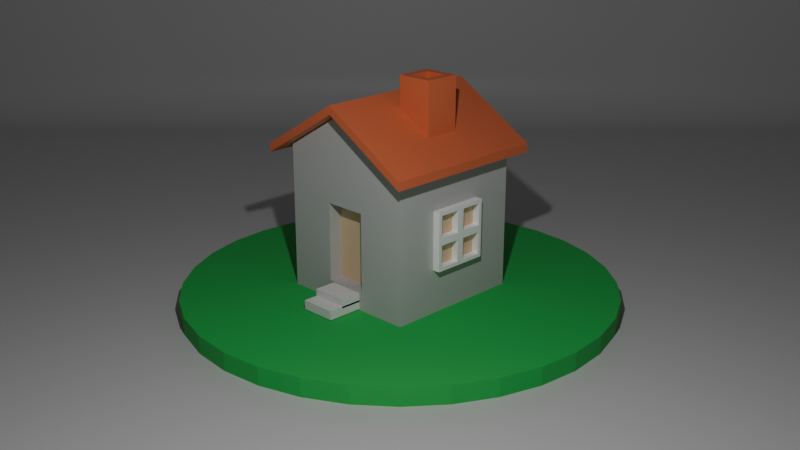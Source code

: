 # Source: recipe03.blend  (saved by Blender 5.0.118; exported with 4.5.12 LTS)
import bpy
from mathutils import Matrix  # noqa: F401  (used for matrix-valued properties, if any)

bpy.ops.wm.read_factory_settings(use_empty=True)
scene = bpy.context.scene
scene.name = 'Scene'

# ---- collections
col_collection = bpy.data.collections.new('Collection'); scene.collection.children.link(col_collection)

# ---- materials (node trees are filled in below, after node groups)
mat_lightgray = bpy.data.materials.new('lightgray')
mat_gray = bpy.data.materials.new('gray')
mat_light = bpy.data.materials.new('light')
mat_white = bpy.data.materials.new('white')
mat_brick_color = bpy.data.materials.new('brick color')
mat_green = bpy.data.materials.new('green')

# ---- node groups
ng_smooth_by_angle = bpy.data.node_groups.new('Smooth by Angle', 'GeometryNodeTree')
_s = ng_smooth_by_angle.interface.new_socket(name='Mesh', in_out='OUTPUT', socket_type='NodeSocketGeometry')
_s = ng_smooth_by_angle.interface.new_socket(name='Mesh', in_out='INPUT', socket_type='NodeSocketGeometry')
_s = ng_smooth_by_angle.interface.new_socket(name='Angle', in_out='INPUT', socket_type='NodeSocketFloat')
_s.subtype = 'ANGLE'
_s.default_value = 0.5236
_s.min_value = 0.0
_s.max_value = 3.142
_s.description = 'Maximum face angle for smooth edges'
_s = ng_smooth_by_angle.interface.new_socket(name='Ignore Sharpness', in_out='INPUT', socket_type='NodeSocketBool')
_s.force_non_field = True
ng_smooth_by_angle.is_modifier = True
_N = ng_smooth_by_angle.nodes; _L = ng_smooth_by_angle.links
n0 = _N.new('GeometryNodeSetShadeSmooth'); n0.name = 'Set Shade Smooth'; n0.location = (120, -80)
n0.domain = 'EDGE'
n1 = _N.new('GeometryNodeSetShadeSmooth'); n1.name = 'Set Shade Smooth.001'; n1.location = (300, -80)
n2 = _N.new('NodeGroupOutput'); n2.name = 'Group Output'; n2.location = (480, -80)
n3 = _N.new('GeometryNodeInputMeshEdgeAngle'); n3.name = 'Edge Angle'; n3.location = (-440, -240)
n4 = _N.new('NodeGroupInput'); n4.name = 'Group Input'; n4.location = (-80, -80)
n5 = _N.new('GeometryNodeInputEdgeSmooth'); n5.name = 'Is Edge Smooth'; n5.location = (-260, -120)
n6 = _N.new('GeometryNodeInputShadeSmooth'); n6.name = 'Is Shade Smooth'; n6.location = (-440, -397)
n7 = _N.new('FunctionNodeCompare'); n7.name = 'Compare'; n7.location = (-260, -260)
n7.operation = 'LESS_EQUAL'
n7.inputs[6].default_value = (0.0, 0.0, 0.0, 0.0)
n7.inputs[7].default_value = (0.0, 0.0, 0.0, 0.0)
n8 = _N.new('FunctionNodeBooleanMath'); n8.name = 'Boolean Math.001'; n8.location = (-80, -260)
n9 = _N.new('NodeGroupInput'); n9.name = 'Group Input.001'; n9.location = (-440, -329)
n10 = _N.new('NodeGroupInput'); n10.name = 'Group Input.002'; n10.location = (-259, -189)
n11 = _N.new('FunctionNodeBooleanMath'); n11.name = 'Boolean Math'; n11.location = (-80, -149)
n11.operation = 'OR'
n12 = _N.new('FunctionNodeBooleanMath'); n12.name = 'Boolean Math.002'; n12.location = (-260, -380)
n12.operation = 'OR'
n13 = _N.new('NodeGroupInput'); n13.name = 'Group Input.003'; n13.location = (-440, -460)
_L.new(n3.outputs[0], n7.inputs[0])
_L.new(n1.outputs[0], n2.inputs[0])
_L.new(n9.outputs[1], n7.inputs[1])
_L.new(n7.outputs[0], n8.inputs[0])
_L.new(n4.outputs[0], n0.inputs[0])
_L.new(n0.outputs[0], n1.inputs[0])
_L.new(n8.outputs[0], n0.inputs[2])
_L.new(n10.outputs[2], n11.inputs[1])
_L.new(n5.outputs[0], n11.inputs[0])
_L.new(n11.outputs[0], n0.inputs[1])
_L.new(n13.outputs[2], n12.inputs[1])
_L.new(n6.outputs[0], n12.inputs[0])
_L.new(n12.outputs[0], n8.inputs[1])
n2.is_active_output = True

# ---- material node trees
mat_lightgray.use_nodes = True; mat_lightgray.node_tree.nodes.clear()
_N = mat_lightgray.node_tree.nodes; _L = mat_lightgray.node_tree.links
n0 = _N.new('ShaderNodeBsdfPrincipled'); n0.name = 'プリンシプルBSDF'; n0.location = (-200, 100)
n0.inputs[0].default_value = (0.6038, 0.6038, 0.6038, 1.0)
n1 = _N.new('ShaderNodeOutputMaterial'); n1.name = 'マテリアル出力'; n1.location = (200, 100)
_L.new(n0.outputs[0], n1.inputs[0])
n1.is_active_output = True
mat_gray.use_nodes = True; mat_gray.node_tree.nodes.clear()
_N = mat_gray.node_tree.nodes; _L = mat_gray.node_tree.links
n0 = _N.new('ShaderNodeBsdfPrincipled'); n0.name = 'プリンシプルBSDF'; n0.location = (-200, 100)
n0.inputs[0].default_value = (0.5271, 0.5271, 0.5271, 1.0)
n1 = _N.new('ShaderNodeOutputMaterial'); n1.name = 'マテリアル出力'; n1.location = (200, 100)
_L.new(n0.outputs[0], n1.inputs[0])
n1.is_active_output = True
mat_light.use_nodes = True; mat_light.node_tree.nodes.clear()
_N = mat_light.node_tree.nodes; _L = mat_light.node_tree.links
n0 = _N.new('ShaderNodeBsdfPrincipled'); n0.name = 'プリンシプルBSDF'; n0.location = (-200, 100)
n0.inputs[0].default_value = (0.7874, 0.5636, 0.3547, 1.0)
n1 = _N.new('ShaderNodeOutputMaterial'); n1.name = 'マテリアル出力'; n1.location = (200, 100)
_L.new(n0.outputs[0], n1.inputs[0])
n1.is_active_output = True
mat_white.use_nodes = True; mat_white.node_tree.nodes.clear()
_N = mat_white.node_tree.nodes; _L = mat_white.node_tree.links
n0 = _N.new('ShaderNodeBsdfPrincipled'); n0.name = 'プリンシプルBSDF'; n0.location = (-200, 100)
n0.inputs[0].default_value = (1.0, 1.0, 1.0, 1.0)
n1 = _N.new('ShaderNodeOutputMaterial'); n1.name = 'マテリアル出力'; n1.location = (200, 100)
_L.new(n0.outputs[0], n1.inputs[0])
n1.is_active_output = True
mat_brick_color.use_nodes = True; mat_brick_color.node_tree.nodes.clear()
_N = mat_brick_color.node_tree.nodes; _L = mat_brick_color.node_tree.links
n0 = _N.new('ShaderNodeBsdfPrincipled'); n0.name = 'プリンシプルBSDF'; n0.location = (-200, 100)
n0.inputs[0].default_value = (0.7389, 0.1657, 0.06574, 1.0)
n1 = _N.new('ShaderNodeOutputMaterial'); n1.name = 'マテリアル出力'; n1.location = (200, 100)
_L.new(n0.outputs[0], n1.inputs[0])
n1.is_active_output = True
mat_green.use_nodes = True; mat_green.node_tree.nodes.clear()
_N = mat_green.node_tree.nodes; _L = mat_green.node_tree.links
n0 = _N.new('ShaderNodeBsdfPrincipled'); n0.name = 'プリンシプルBSDF'; n0.location = (-200, 100)
n0.inputs[0].default_value = (0.02934, 0.5225, 0.08794, 1.0)
n0.inputs[2].default_value = 0.75
n1 = _N.new('ShaderNodeOutputMaterial'); n1.name = 'マテリアル出力'; n1.location = (200, 100)
_L.new(n0.outputs[0], n1.inputs[0])
n1.is_active_output = True

# ---- world
world_world = bpy.data.worlds.new('World'); scene.world = world_world
world_world.use_nodes = True; world_world.node_tree.nodes.clear()
_N = world_world.node_tree.nodes; _L = world_world.node_tree.links
n0 = _N.new('ShaderNodeOutputWorld'); n0.name = 'World Output'; n0.location = (200, 100)
n1 = _N.new('ShaderNodeBackground'); n1.name = 'Background'; n1.location = (-200, 100)
n1.inputs[0].default_value = (0.05088, 0.05088, 0.05088, 1.0)
_L.new(n1.outputs[0], n0.inputs[0])
n0.is_active_output = True
world_world.color = (0.05088, 0.05088, 0.05088)
world_world.sun_shadow_jitter_overblur = 0.0

# ---- cameras
cam_camera = bpy.data.cameras.new('Camera')
cam_camera.clip_end = 100.0
cam_camera.ortho_scale = 7.314

# ---- lights
light_light = bpy.data.lights.new('Light', 'POINT')
light_light.energy = 1000.0
light_light.shadow_soft_size = 0.1

# ---- meshes
me_x = bpy.data.meshes.new('平面')
me_x.from_pydata([(-1.0, -1.0, 0.0), (1.0, -1.0, 0.0), (-1.0, 1.0, 1.0), (1.0, 1.0, 1.0), (-1.0, 0.9, 0.0), (-1.0, 1.0, 0.1), (-1.0, 0.9309, 0.004894), (-1.0, 0.9588, 0.0191), (-1.0, 0.9809, 0.04122), (-1.0, 0.9951, 0.0691), (1.0, 1.0, 0.1), (1.0, 0.9, 0.0), (1.0, 0.9951, 0.0691), (1.0, 0.9809, 0.04122), (1.0, 0.9588, 0.0191), (1.0, 0.9309, 0.004894)], [], [(10, 5, 9, 12), (12, 9, 8, 13), (13, 8, 7, 14), (14, 7, 6, 15), (15, 6, 4, 11), (0, 1, 11, 4), (5, 10, 3, 2)])
me_x.polygons.foreach_set('use_smooth', [True] * 7)
_uv = me_x.uv_layers.new(name='UVマップ')
_uv.uv.foreach_set('vector', [1.0, 1.0, 0.0, 1.0, 0.0, 1.0, 1.0, 1.0, 1.0, 1.0, 0.0, 1.0, 0.0, 1.0, 1.0, 1.0, 1.0, 1.0, 0.0, 1.0, 0.0, 0.9794, 1.0, 0.9794, 1.0, 0.9794, 0.0, 0.9794, 0.0, 0.9655, 1.0, 0.9655, 1.0, 0.9655, 0.0, 0.9655, 0.0, 0.95, 1.0, 0.95, 0.0, 0.0, 1.0, 0.0, 1.0, 0.95, 0.0, 0.95, 0.0, 1.0, 1.0, 1.0, 1.0, 1.0, 0.0, 1.0])
me_x.materials.append(mat_lightgray)
me_x.update()
me_x_1 = bpy.data.meshes.new('立方体')
me_x_1.from_pydata([(-0.3, -1.0, -0.74), (-0.3, -1.0, 0.34), (-1.0, 1.0, -1.0), (-1.0, 1.0, 1.0), (0.3, -1.0, -0.74), (0.3, -1.0, 0.34), (1.0, 0.4, -0.4), (1.0, 0.4, 0.4), (-1.0, -1.0, -1.0), (-1.0, -1.0, 1.0), (1.0, -0.4, 0.4), (1.0, -0.4, -0.4), (-0.3, -0.8, -0.74), (-0.3, -0.8, 0.34), (0.3, -0.8, 0.34), (0.3, -0.8, -0.74), (0.0, 1.0, -1.0), (0.0, 1.0, 1.6), (0.0, -1.0, -1.0), (0.0, -1.0, 1.6), (0.0, -1.0, -0.74), (0.0, -1.0, 0.34), (0.0, -0.8, -0.74), (0.0, -0.8, 0.34), (1.0, 1.0, 1.0), (1.0, 1.0, -1.0), (1.0, -1.0, -1.0), (1.0, -1.0, 1.0), (1.0, 0.4, 0.0), (1.0, 0.0, -0.4), (1.0, 0.0, 0.4), (1.0, -0.4, 0.0), (1.0, -0.05, 0.05), (1.0, -0.05, 0.35), (1.0, -0.35, 0.35), (1.0, -0.35, 0.05), (1.0, -0.05, -0.35), (1.0, -0.05, -0.05), (1.0, -0.35, -0.05), (1.0, -0.35, -0.35), (1.0, 0.35, -0.35), (1.0, 0.35, -0.05), (1.0, 0.05, -0.05), (1.0, 0.05, -0.35), (1.0, 0.35, 0.05), (1.0, 0.35, 0.35), (1.0, 0.05, 0.35), (1.0, 0.05, 0.05), (1.1, 0.4, 0.0), (1.1, 0.4, -0.4), (1.1, 0.0, -0.4), (1.1, 0.0, 0.4), (1.1, -0.4, 0.4), (1.1, -0.4, 0.0), (1.1, -0.4, -0.4), (1.1, 0.4, 0.4), (1.1, 0.0, 0.0), (1.1, -0.05, 0.35), (1.1, -0.05, 0.05), (1.1, -0.35, 0.05), (1.1, -0.35, 0.35), (1.1, -0.05, -0.05), (1.1, -0.05, -0.35), (1.1, -0.35, -0.35), (1.1, -0.35, -0.05), (1.1, 0.35, -0.05), (1.1, 0.35, -0.35), (1.1, 0.05, -0.35), (1.1, 0.05, -0.05), (1.1, 0.35, 0.35), (1.1, 0.35, 0.05), (1.1, 0.05, 0.05), (1.1, 0.05, 0.35)], [], [(8, 9, 3, 2), (16, 17, 24, 25), (32, 33, 34, 35), (21, 1, 13, 23), (16, 25, 26, 18), (17, 3, 9, 19), (0, 1, 9, 8), (5, 4, 26, 27), (20, 0, 8, 18), (21, 5, 27, 19), (22, 23, 13, 12), (4, 5, 14, 15), (20, 4, 15, 22), (1, 0, 12, 13), (0, 20, 22, 12), (15, 14, 23, 22), (1, 21, 19, 9), (4, 20, 18, 26), (24, 17, 19, 27), (2, 16, 18, 8), (5, 21, 23, 14), (2, 3, 17, 16), (7, 28, 6, 25, 24), (6, 29, 11, 26, 25), (10, 30, 7, 24, 27), (11, 31, 10, 27, 26), (36, 37, 38, 39), (40, 41, 42, 43), (44, 45, 46, 47), (41, 40, 66, 65), (32, 35, 59, 58), (30, 10, 52, 51), (37, 36, 62, 61), (11, 29, 50, 54), (33, 32, 58, 57), (29, 6, 49, 50), (28, 7, 55, 48), (6, 28, 48, 49), (47, 46, 72, 71), (43, 42, 68, 67), (46, 45, 69, 72), (39, 38, 64, 63), (42, 41, 65, 68), (35, 34, 60, 59), (44, 47, 71, 70), (56, 51, 57, 58), (51, 52, 60, 57), (52, 53, 59, 60), (53, 56, 58, 59), (50, 56, 61, 62), (56, 53, 64, 61), (53, 54, 63, 64), (54, 50, 62, 63), (49, 48, 65, 66), (48, 56, 68, 65), (56, 50, 67, 68), (50, 49, 66, 67), (48, 55, 69, 70), (55, 51, 72, 69), (51, 56, 71, 72), (56, 48, 70, 71), (7, 30, 51, 55), (36, 39, 63, 62), (45, 44, 70, 69), (31, 11, 54, 53), (34, 33, 57, 60), (40, 43, 67, 66), (10, 31, 53, 52), (38, 37, 61, 64)])
me_x_1.polygons.foreach_set('material_index', [0, 0, 1, 0, 0, 0, 0, 0, 0, 0, 1, 0, 0, 0, 0, 1, 0, 0, 0, 0, 0, 0, 0, 0, 0, 0, 1, 1, 1, 2, 2, 2, 2, 2, 2, 2, 2, 2, 2, 2, 2, 2, 2, 2, 2, 2, 2, 2, 2, 2, 2, 2, 2, 2, 2, 2, 2, 2, 2, 2, 2, 2, 2, 2, 2, 2, 2, 2, 2])
_uv = me_x_1.uv_layers.new(name='UVマップ')
_uv.uv.foreach_set('vector', [0.375, 0.0, 0.625, 0.0, 0.625, 0.25, 0.375, 0.25, 0.375, 0.375, 0.625, 0.375, 0.625, 0.5, 0.375, 0.5, 0.5062, 0.6313, 0.5437, 0.6312, 0.5437, 0.6687, 0.5062, 0.6687, 0.5375, 0.875, 0.5375, 0.9125, 0.5375, 0.9125, 0.5375, 0.875, 0.25, 0.5, 0.375, 0.5, 0.375, 0.75, 0.25, 0.75, 0.75, 0.5, 0.875, 0.5, 0.875, 0.75, 0.75, 0.75, 0.4625, 0.9125, 0.5375, 0.9125, 0.625, 1.0, 0.375, 1.0, 0.5375, 0.8375, 0.4625, 0.8375, 0.375, 0.75, 0.625, 0.75, 0.4625, 0.875, 0.4625, 0.9125, 0.375, 1.0, 0.375, 0.875, 0.5375, 0.875, 0.5375, 0.8375, 0.625, 0.75, 0.625, 0.875, 0.4625, 0.875, 0.5375, 0.875, 0.5375, 0.9125, 0.4625, 0.9125, 0.4625, 0.8375, 0.5375, 0.8375, 0.5375, 0.8375, 0.4625, 0.8375, 0.4625, 0.875, 0.4625, 0.8375, 0.4625, 0.8375, 0.4625, 0.875, 0.5375, 0.9125, 0.4625, 0.9125, 0.4625, 0.9125, 0.5375, 0.9125, 0.4625, 0.9125, 0.4625, 0.875, 0.4625, 0.875, 0.4625, 0.9125, 0.4625, 0.8375, 0.5375, 0.8375, 0.5375, 0.875, 0.4625, 0.875, 0.5375, 0.9125, 0.5375, 0.875, 0.625, 0.875, 0.625, 1.0, 0.4625, 0.8375, 0.4625, 0.875, 0.375, 0.875, 0.375, 0.75, 0.625, 0.5, 0.75, 0.5, 0.75, 0.75, 0.625, 0.75, 0.125, 0.5, 0.25, 0.5, 0.25, 0.75, 0.125, 0.75, 0.5375, 0.8375, 0.5375, 0.875, 0.5375, 0.875, 0.5375, 0.8375, 0.375, 0.25, 0.625, 0.25, 0.625, 0.375, 0.375, 0.375, 0.55, 0.575, 0.5, 0.575, 0.45, 0.575, 0.375, 0.5, 0.625, 0.5, 0.45, 0.575, 0.45, 0.625, 0.45, 0.675, 0.375, 0.75, 0.375, 0.5, 0.55, 0.675, 0.55, 0.625, 0.55, 0.575, 0.625, 0.5, 0.625, 0.75, 0.45, 0.675, 0.5, 0.675, 0.55, 0.675, 0.625, 0.75, 0.375, 0.75, 0.4563, 0.6313, 0.4937, 0.6312, 0.4937, 0.6687, 0.4562, 0.6687, 0.4563, 0.5812, 0.4937, 0.5812, 0.4937, 0.6187, 0.4563, 0.6187, 0.5063, 0.5812, 0.5437, 0.5813, 0.5437, 0.6187, 0.5062, 0.6187, 0.4937, 0.5812, 0.4563, 0.5812, 0.4563, 0.5812, 0.4937, 0.5812, 0.5062, 0.6313, 0.5062, 0.6687, 0.5062, 0.6687, 0.5062, 0.6313, 0.55, 0.625, 0.55, 0.675, 0.55, 0.675, 0.55, 0.625, 0.4937, 0.6312, 0.4563, 0.6313, 0.4563, 0.6313, 0.4937, 0.6312, 0.45, 0.675, 0.45, 0.625, 0.45, 0.625, 0.45, 0.675, 0.5437, 0.6312, 0.5062, 0.6313, 0.5062, 0.6313, 0.5437, 0.6312, 0.45, 0.625, 0.45, 0.575, 0.45, 0.575, 0.45, 0.625, 0.5, 0.575, 0.55, 0.575, 0.55, 0.575, 0.5, 0.575, 0.45, 0.575, 0.5, 0.575, 0.5, 0.575, 0.45, 0.575, 0.5062, 0.6187, 0.5437, 0.6187, 0.5437, 0.6187, 0.5062, 0.6187, 0.4563, 0.6187, 0.4937, 0.6187, 0.4937, 0.6187, 0.4563, 0.6187, 0.5437, 0.6187, 0.5437, 0.5813, 0.5437, 0.5813, 0.5437, 0.6187, 0.4562, 0.6687, 0.4937, 0.6687, 0.4937, 0.6687, 0.4562, 0.6687, 0.4937, 0.6187, 0.4937, 0.5812, 0.4937, 0.5812, 0.4937, 0.6187, 0.5062, 0.6687, 0.5437, 0.6687, 0.5437, 0.6687, 0.5062, 0.6687, 0.5063, 0.5812, 0.5062, 0.6187, 0.5062, 0.6187, 0.5063, 0.5812, 0.5, 0.625, 0.55, 0.625, 0.5437, 0.6312, 0.5062, 0.6313, 0.55, 0.625, 0.55, 0.675, 0.5437, 0.6687, 0.5437, 0.6312, 0.55, 0.675, 0.5, 0.675, 0.5062, 0.6687, 0.5437, 0.6687, 0.5, 0.675, 0.5, 0.625, 0.5062, 0.6313, 0.5062, 0.6687, 0.45, 0.625, 0.5, 0.625, 0.4937, 0.6312, 0.4563, 0.6313, 0.5, 0.625, 0.5, 0.675, 0.4937, 0.6687, 0.4937, 0.6312, 0.5, 0.675, 0.45, 0.675, 0.4562, 0.6687, 0.4937, 0.6687, 0.45, 0.675, 0.45, 0.625, 0.4563, 0.6313, 0.4562, 0.6687, 0.45, 0.575, 0.5, 0.575, 0.4937, 0.5812, 0.4563, 0.5812, 0.5, 0.575, 0.5, 0.625, 0.4937, 0.6187, 0.4937, 0.5812, 0.5, 0.625, 0.45, 0.625, 0.4563, 0.6187, 0.4937, 0.6187, 0.45, 0.625, 0.45, 0.575, 0.4563, 0.5812, 0.4563, 0.6187, 0.5, 0.575, 0.55, 0.575, 0.5437, 0.5813, 0.5063, 0.5812, 0.55, 0.575, 0.55, 0.625, 0.5437, 0.6187, 0.5437, 0.5813, 0.55, 0.625, 0.5, 0.625, 0.5062, 0.6187, 0.5437, 0.6187, 0.5, 0.625, 0.5, 0.575, 0.5063, 0.5812, 0.5062, 0.6187, 0.55, 0.575, 0.55, 0.625, 0.55, 0.625, 0.55, 0.575, 0.4563, 0.6313, 0.4562, 0.6687, 0.4562, 0.6687, 0.4563, 0.6313, 0.5437, 0.5813, 0.5063, 0.5812, 0.5063, 0.5812, 0.5437, 0.5813, 0.5, 0.675, 0.45, 0.675, 0.45, 0.675, 0.5, 0.675, 0.5437, 0.6687, 0.5437, 0.6312, 0.5437, 0.6312, 0.5437, 0.6687, 0.4563, 0.5812, 0.4563, 0.6187, 0.4563, 0.6187, 0.4563, 0.5812, 0.55, 0.675, 0.5, 0.675, 0.5, 0.675, 0.55, 0.675, 0.4937, 0.6687, 0.4937, 0.6312, 0.4937, 0.6312, 0.4937, 0.6687])
me_x_1.materials.append(mat_gray)
me_x_1.materials.append(mat_light)
me_x_1.materials.append(mat_white)
me_x_1.update()
me_001 = bpy.data.meshes.new('立方体.001')
me_001.from_pydata([(-1.01, 0.989, 0.9891), (0.9905, 0.989, 0.9891), (-1.01, -1.011, 0.9891), (0.9905, -1.011, 0.9891), (-0.009549, 0.989, 1.589), (-0.009549, -1.011, 1.589), (-1.01, -1.011, 1.089), (-1.01, 0.989, 1.089), (-0.009549, 0.989, 1.689), (0.9905, 0.989, 1.089), (0.9905, -1.011, 1.089), (-0.009549, -1.011, 1.689)], [], [(4, 5, 2, 0), (1, 3, 5, 4), (8, 7, 6, 11), (9, 8, 11, 10), (4, 0, 7, 8), (3, 1, 9, 10), (0, 2, 6, 7), (5, 3, 10, 11), (2, 5, 11, 6), (1, 4, 8, 9)])
_uv = me_001.uv_layers.new(name='UVマップ')
_uv.uv.foreach_set('vector', [0.75, 0.5, 0.75, 0.75, 0.875, 0.75, 0.875, 0.5, 0.625, 0.5, 0.625, 0.75, 0.75, 0.75, 0.75, 0.5, 0.75, 0.5, 0.875, 0.5, 0.875, 0.75, 0.75, 0.75, 0.625, 0.5, 0.75, 0.5, 0.75, 0.75, 0.625, 0.75, 0.75, 0.5, 0.875, 0.5, 0.875, 0.5, 0.75, 0.5, 0.625, 0.75, 0.625, 0.5, 0.625, 0.5, 0.625, 0.75, 0.875, 0.5, 0.875, 0.75, 0.875, 0.75, 0.875, 0.5, 0.75, 0.75, 0.625, 0.75, 0.625, 0.75, 0.75, 0.75, 0.875, 0.75, 0.75, 0.75, 0.75, 0.75, 0.875, 0.75, 0.625, 0.5, 0.75, 0.5, 0.75, 0.5, 0.625, 0.5])
me_001.materials.append(mat_brick_color)
me_001.update()
me_002 = bpy.data.meshes.new('立方体.002')
me_002.from_pydata([(-1.0, -1.0, -2.0), (-1.0, -1.0, 2.0), (-1.0, 1.0, -2.0), (-1.0, 1.0, 2.0), (1.0, -1.0, -2.0), (1.0, -1.0, 2.0), (1.0, 1.0, -2.0), (1.0, 1.0, 2.0), (0.6, 0.6, 2.0), (-0.6, 0.6, 2.0), (-0.6, -0.6, 2.0), (0.6, -0.6, 2.0), (-0.6, 0.6, 0.0), (0.6, 0.6, 0.0), (0.6, -0.6, 0.0), (-0.6, -0.6, 0.0)], [], [(0, 1, 3, 2), (2, 3, 7, 6), (6, 7, 5, 4), (4, 5, 1, 0), (2, 6, 4, 0), (9, 10, 15, 12), (7, 3, 9, 8), (3, 1, 10, 9), (1, 5, 11, 10), (5, 7, 8, 11), (13, 12, 15, 14), (8, 9, 12, 13), (10, 11, 14, 15), (11, 8, 13, 14)])
_uv = me_002.uv_layers.new(name='UVマップ')
_uv.uv.foreach_set('vector', [0.375, 0.0, 0.625, 0.0, 0.625, 0.25, 0.375, 0.25, 0.375, 0.25, 0.625, 0.25, 0.625, 0.5, 0.375, 0.5, 0.375, 0.5, 0.625, 0.5, 0.625, 0.75, 0.375, 0.75, 0.375, 0.75, 0.625, 0.75, 0.625, 1.0, 0.375, 1.0, 0.125, 0.5, 0.375, 0.5, 0.375, 0.75, 0.125, 0.75, 0.825, 0.55, 0.825, 0.7, 0.825, 0.7, 0.825, 0.55, 0.625, 0.5, 0.875, 0.5, 0.825, 0.55, 0.675, 0.55, 0.875, 0.5, 0.875, 0.75, 0.825, 0.7, 0.825, 0.55, 0.875, 0.75, 0.625, 0.75, 0.675, 0.7, 0.825, 0.7, 0.625, 0.75, 0.625, 0.5, 0.675, 0.55, 0.675, 0.7, 0.675, 0.55, 0.825, 0.55, 0.825, 0.7, 0.675, 0.7, 0.675, 0.55, 0.825, 0.55, 0.825, 0.55, 0.675, 0.55, 0.825, 0.7, 0.675, 0.7, 0.675, 0.7, 0.825, 0.7, 0.675, 0.7, 0.675, 0.55, 0.675, 0.55, 0.675, 0.7])
me_002.materials.append(mat_brick_color)
me_002.update()
me_001_1 = bpy.data.meshes.new('円柱.001')
me_001_1.from_pydata([(0.0, 2.0, -0.125), (0.0, 2.0, 0.125), (0.3902, 1.962, -0.125), (0.3902, 1.962, 0.125), (0.7654, 1.848, -0.125), (0.7654, 1.848, 0.125), (1.111, 1.663, -0.125), (1.111, 1.663, 0.125), (1.414, 1.414, -0.125), (1.414, 1.414, 0.125), (1.663, 1.111, -0.125), (1.663, 1.111, 0.125), (1.848, 0.7654, -0.125), (1.848, 0.7654, 0.125), (1.962, 0.3902, -0.125), (1.962, 0.3902, 0.125), (2.0, 0.0, -0.125), (2.0, 0.0, 0.125), (1.962, -0.3902, -0.125), (1.962, -0.3902, 0.125), (1.848, -0.7654, -0.125), (1.848, -0.7654, 0.125), (1.663, -1.111, -0.125), (1.663, -1.111, 0.125), (1.414, -1.414, -0.125), (1.414, -1.414, 0.125), (1.111, -1.663, -0.125), (1.111, -1.663, 0.125), (0.7654, -1.848, -0.125), (0.7654, -1.848, 0.125), (0.3902, -1.962, -0.125), (0.3902, -1.962, 0.125), (0.0, -2.0, -0.125), (0.0, -2.0, 0.125), (-0.3902, -1.962, -0.125), (-0.3902, -1.962, 0.125), (-0.7654, -1.848, -0.125), (-0.7654, -1.848, 0.125), (-1.111, -1.663, -0.125), (-1.111, -1.663, 0.125), (-1.414, -1.414, -0.125), (-1.414, -1.414, 0.125), (-1.663, -1.111, -0.125), (-1.663, -1.111, 0.125), (-1.848, -0.7654, -0.125), (-1.848, -0.7654, 0.125), (-1.962, -0.3902, -0.125), (-1.962, -0.3902, 0.125), (-2.0, 0.0, -0.125), (-2.0, 0.0, 0.125), (-1.962, 0.3902, -0.125), (-1.962, 0.3902, 0.125), (-1.848, 0.7654, -0.125), (-1.848, 0.7654, 0.125), (-1.663, 1.111, -0.125), (-1.663, 1.111, 0.125), (-1.414, 1.414, -0.125), (-1.414, 1.414, 0.125), (-1.111, 1.663, -0.125), (-1.111, 1.663, 0.125), (-0.7654, 1.848, -0.125), (-0.7654, 1.848, 0.125), (-0.3902, 1.962, -0.125), (-0.3902, 1.962, 0.125)], [], [(0, 1, 3, 2), (2, 3, 5, 4), (4, 5, 7, 6), (6, 7, 9, 8), (8, 9, 11, 10), (10, 11, 13, 12), (12, 13, 15, 14), (14, 15, 17, 16), (16, 17, 19, 18), (18, 19, 21, 20), (20, 21, 23, 22), (22, 23, 25, 24), (24, 25, 27, 26), (26, 27, 29, 28), (28, 29, 31, 30), (30, 31, 33, 32), (32, 33, 35, 34), (34, 35, 37, 36), (36, 37, 39, 38), (38, 39, 41, 40), (40, 41, 43, 42), (42, 43, 45, 44), (44, 45, 47, 46), (46, 47, 49, 48), (48, 49, 51, 50), (50, 51, 53, 52), (52, 53, 55, 54), (54, 55, 57, 56), (56, 57, 59, 58), (58, 59, 61, 60), (3, 1, 63, 61, 59, 57, 55, 53, 51, 49, 47, 45, 43, 41, 39, 37, 35, 33, 31, 29, 27, 25, 23, 21, 19, 17, 15, 13, 11, 9, 7, 5), (60, 61, 63, 62), (62, 63, 1, 0), (0, 2, 4, 6, 8, 10, 12, 14, 16, 18, 20, 22, 24, 26, 28, 30, 32, 34, 36, 38, 40, 42, 44, 46, 48, 50, 52, 54, 56, 58, 60, 62)])
_uv = me_001_1.uv_layers.new(name='UVマップ')
_uv.uv.foreach_set('vector', [1.0, 0.5, 1.0, 1.0, 0.9688, 1.0, 0.9688, 0.5, 0.9688, 0.5, 0.9688, 1.0, 0.9375, 1.0, 0.9375, 0.5, 0.9375, 0.5, 0.9375, 1.0, 0.9062, 1.0, 0.9062, 0.5, 0.9062, 0.5, 0.9062, 1.0, 0.875, 1.0, 0.875, 0.5, 0.875, 0.5, 0.875, 1.0, 0.8438, 1.0, 0.8438, 0.5, 0.8438, 0.5, 0.8438, 1.0, 0.8125, 1.0, 0.8125, 0.5, 0.8125, 0.5, 0.8125, 1.0, 0.7812, 1.0, 0.7812, 0.5, 0.7812, 0.5, 0.7812, 1.0, 0.75, 1.0, 0.75, 0.5, 0.75, 0.5, 0.75, 1.0, 0.7188, 1.0, 0.7188, 0.5, 0.7188, 0.5, 0.7188, 1.0, 0.6875, 1.0, 0.6875, 0.5, 0.6875, 0.5, 0.6875, 1.0, 0.6562, 1.0, 0.6562, 0.5, 0.6562, 0.5, 0.6562, 1.0, 0.625, 1.0, 0.625, 0.5, 0.625, 0.5, 0.625, 1.0, 0.5938, 1.0, 0.5938, 0.5, 0.5938, 0.5, 0.5938, 1.0, 0.5625, 1.0, 0.5625, 0.5, 0.5625, 0.5, 0.5625, 1.0, 0.5312, 1.0, 0.5312, 0.5, 0.5312, 0.5, 0.5312, 1.0, 0.5, 1.0, 0.5, 0.5, 0.5, 0.5, 0.5, 1.0, 0.4688, 1.0, 0.4688, 0.5, 0.4688, 0.5, 0.4688, 1.0, 0.4375, 1.0, 0.4375, 0.5, 0.4375, 0.5, 0.4375, 1.0, 0.4062, 1.0, 0.4062, 0.5, 0.4062, 0.5, 0.4062, 1.0, 0.375, 1.0, 0.375, 0.5, 0.375, 0.5, 0.375, 1.0, 0.3438, 1.0, 0.3438, 0.5, 0.3438, 0.5, 0.3438, 1.0, 0.3125, 1.0, 0.3125, 0.5, 0.3125, 0.5, 0.3125, 1.0, 0.2812, 1.0, 0.2812, 0.5, 0.2812, 0.5, 0.2812, 1.0, 0.25, 1.0, 0.25, 0.5, 0.25, 0.5, 0.25, 1.0, 0.2188, 1.0, 0.2188, 0.5, 0.2188, 0.5, 0.2188, 1.0, 0.1875, 1.0, 0.1875, 0.5, 0.1875, 0.5, 0.1875, 1.0, 0.1562, 1.0, 0.1562, 0.5, 0.1562, 0.5, 0.1562, 1.0, 0.125, 1.0, 0.125, 0.5, 0.125, 0.5, 0.125, 1.0, 0.09375, 1.0, 0.09375, 0.5, 0.09375, 0.5, 0.09375, 1.0, 0.0625, 1.0, 0.0625, 0.5, 0.2968, 0.4854, 0.25, 0.49, 0.2032, 0.4854, 0.1582, 0.4717, 0.1167, 0.4496, 0.08029, 0.4197, 0.05045, 0.3833, 0.02827, 0.3418, 0.01461, 0.2968, 0.01, 0.25, 0.01461, 0.2032, 0.02827, 0.1582, 0.05045, 0.1167, 0.08029, 0.08029, 0.1167, 0.05045, 0.1582, 0.02827, 0.2032, 0.01461, 0.25, 0.01, 0.2968, 0.01461, 0.3418, 0.02827, 0.3833, 0.05045, 0.4197, 0.08029, 0.4496, 0.1167, 0.4717, 0.1582, 0.4854, 0.2032, 0.49, 0.25, 0.4854, 0.2968, 0.4717, 0.3418, 0.4496, 0.3833, 0.4197, 0.4197, 0.3833, 0.4496, 0.3418, 0.4717, 0.0625, 0.5, 0.0625, 1.0, 0.03125, 1.0, 0.03125, 0.5, 0.03125, 0.5, 0.03125, 1.0, 0.0, 1.0, 0.0, 0.5, 0.75, 0.49, 0.7968, 0.4854, 0.8418, 0.4717, 0.8833, 0.4496, 0.9197, 0.4197, 0.9496, 0.3833, 0.9717, 0.3418, 0.9854, 0.2968, 0.99, 0.25, 0.9854, 0.2032, 0.9717, 0.1582, 0.9496, 0.1167, 0.9197, 0.08029, 0.8833, 0.05045, 0.8418, 0.02827, 0.7968, 0.01461, 0.75, 0.01, 0.7032, 0.01461, 0.6582, 0.02827, 0.6167, 0.05045, 0.5803, 0.08029, 0.5504, 0.1167, 0.5283, 0.1582, 0.5146, 0.2032, 0.51, 0.25, 0.5146, 0.2968, 0.5283, 0.3418, 0.5504, 0.3833, 0.5803, 0.4197, 0.6167, 0.4496, 0.6582, 0.4717, 0.7032, 0.4854])
me_001_1.materials.append(mat_green)
me_001_1.update()
me_003 = bpy.data.meshes.new('立方体.003')
me_003.from_pydata([(-0.25, -0.25, -0.25), (-0.25, -0.25, 0.25), (-0.25, 0.25, -0.25), (-0.25, 0.25, 0.25), (0.25, -0.25, -0.25), (0.25, -0.25, 0.25), (0.25, 0.25, -0.25), (0.25, 0.25, 0.25)], [], [(0, 1, 3, 2), (2, 3, 7, 6), (6, 7, 5, 4), (4, 5, 1, 0), (2, 6, 4, 0), (7, 3, 1, 5)])
_uv = me_003.uv_layers.new(name='UVマップ')
_uv.uv.foreach_set('vector', [0.375, 0.0, 0.625, 0.0, 0.625, 0.25, 0.375, 0.25, 0.375, 0.25, 0.625, 0.25, 0.625, 0.5, 0.375, 0.5, 0.375, 0.5, 0.625, 0.5, 0.625, 0.75, 0.375, 0.75, 0.375, 0.75, 0.625, 0.75, 0.625, 1.0, 0.375, 1.0, 0.125, 0.5, 0.375, 0.5, 0.375, 0.75, 0.125, 0.75, 0.625, 0.5, 0.875, 0.5, 0.875, 0.75, 0.625, 0.75])
me_003.update()
me_004 = bpy.data.meshes.new('立方体.004')
me_004.from_pydata([(-0.25, -0.25, -0.25), (-0.25, -0.25, 0.25), (-0.25, 0.25, -0.25), (-0.25, 0.25, 0.25), (0.25, -0.25, -0.25), (0.25, -0.25, 0.25), (0.25, 0.25, -0.25), (0.25, 0.25, 0.25)], [], [(0, 1, 3, 2), (2, 3, 7, 6), (6, 7, 5, 4), (4, 5, 1, 0), (2, 6, 4, 0), (7, 3, 1, 5)])
_uv = me_004.uv_layers.new(name='UVマップ')
_uv.uv.foreach_set('vector', [0.375, 0.0, 0.625, 0.0, 0.625, 0.25, 0.375, 0.25, 0.375, 0.25, 0.625, 0.25, 0.625, 0.5, 0.375, 0.5, 0.375, 0.5, 0.625, 0.5, 0.625, 0.75, 0.375, 0.75, 0.375, 0.75, 0.625, 0.75, 0.625, 1.0, 0.375, 1.0, 0.125, 0.5, 0.375, 0.5, 0.375, 0.75, 0.125, 0.75, 0.625, 0.5, 0.875, 0.5, 0.875, 0.75, 0.625, 0.75])
me_004.update()

# ---- objects
ob_light = bpy.data.objects.new('Light', light_light)
ob_camera = bpy.data.objects.new('Camera', cam_camera)
ob_ground = bpy.data.objects.new('Ground', me_x)
ob_body = bpy.data.objects.new('Body', me_x_1)
ob_roof = bpy.data.objects.new('Roof', me_001)
ob_chimney = bpy.data.objects.new('Chimney', me_002)
ob_base = bpy.data.objects.new('Base', me_001_1)
ob_step1 = bpy.data.objects.new('Step1', me_003)
ob_step2 = bpy.data.objects.new('Step2', me_004)

# ---- transforms, parenting, visibility, modifiers, constraints
ob_light.location = (5.0, -5.0, 6.25)
ob_light.rotation_euler = (0.7854, 0.0, 0.7854)
ob_light.lock_rotations_4d = False
ob_light.empty_display_type = 'ARROWS'
ob_light.color = (0.0, 0.0, 0.0, 0.0)
ob_light.lineart.crease_threshold = 0.0
ob_camera.location = (10.0, -10.0, 6.25)
ob_camera.rotation_euler = (1.222, 0.0, 0.7854)
ob_camera.lock_rotations_4d = False
ob_camera.empty_display_type = 'ARROWS'
ob_camera.color = (0.0, 0.0, 0.0, 0.0)
ob_camera.display_type = 'WIRE'
ob_camera.lineart.crease_threshold = 0.0
ob_ground.location = (0.0, 0.0, 0.0)
ob_ground.rotation_euler = (0.0, 0.0, 0.7854)
ob_ground.scale = (10.0, 10.0, 10.0)
_m = ob_ground.modifiers.new('角度でスムーズ', 'NODES')
_m.node_group = ng_smooth_by_angle
_m.use_pin_to_last = True
_m.show_group_selector = False
ob_body.location = (0.0, 0.0, 1.25)
ob_roof.location = (0.0, 0.0, 0.95)
ob_roof.scale = (1.2, 1.2, 1.2)
ob_chimney.location = (0.5, 0.0, 2.75)
ob_chimney.scale = (0.25, 0.25, 0.25)
ob_base.location = (0.0, 0.0, 0.125)
ob_base.scale = (1.5, 1.5, 1.0)
ob_step1.location = (0.0, -1.25, 0.325)
ob_step1.scale = (1.0, 1.0, 0.25)
ob_step2.location = (0.0, -1.05, 0.425)
ob_step2.scale = (1.0, 1.0, 0.25)

# ---- collection membership
col_collection.objects.link(ob_light)
col_collection.objects.link(ob_camera)
col_collection.objects.link(ob_ground)
col_collection.objects.link(ob_body)
col_collection.objects.link(ob_roof)
col_collection.objects.link(ob_chimney)
col_collection.objects.link(ob_base)
col_collection.objects.link(ob_step1)
col_collection.objects.link(ob_step2)

# ---- scene / render settings (as saved in the file)
scene.camera = ob_camera
scene.frame_start = 1; scene.frame_end = 250; scene.frame_set(1)
scene.render.engine = 'BLENDER_EEVEE_NEXT'
scene.render.bake_bias = 0.0
scene.render.bake_samples = 0
scene.cycles.sampling_pattern = 'TABULATED_SOBOL'
scene.eevee.use_volume_custom_range = False
bpy.context.view_layer.update()

